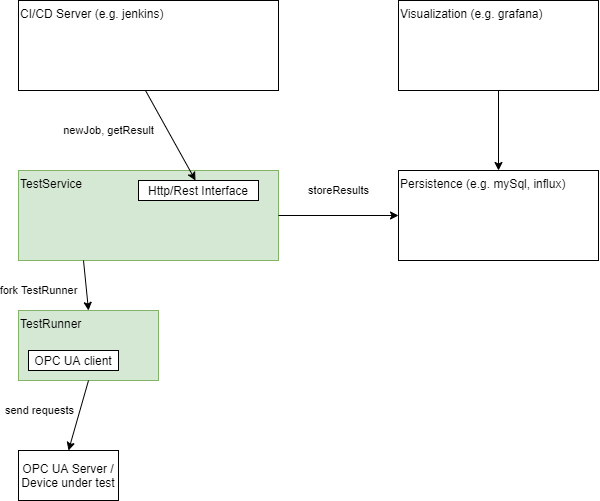

The diagram above was exported from draw.io. Its source (the exported page's mxGraphModel, read from the mxfile embedded in the PNG):
<mxGraphModel dx="881" dy="499" grid="1" gridSize="10" guides="1" tooltips="1" connect="1" arrows="1" fold="1" page="1" pageScale="1" pageWidth="827" pageHeight="1169" math="0" shadow="0">
  <root>
    <mxCell id="0" />
    <mxCell id="1" parent="0" />
    <mxCell id="T8VzuJoP5bCpDIDf60vD-1" value="TestRunner" style="rounded=0;whiteSpace=wrap;html=1;align=left;verticalAlign=top;fillColor=#d5e8d4;strokeColor=#82b366;" vertex="1" parent="1">
      <mxGeometry x="140" y="360" width="140" height="70" as="geometry" />
    </mxCell>
    <mxCell id="T8VzuJoP5bCpDIDf60vD-3" value="TestService" style="rounded=0;whiteSpace=wrap;html=1;align=left;verticalAlign=top;fillColor=#d5e8d4;strokeColor=#82b366;" vertex="1" parent="1">
      <mxGeometry x="140" y="220" width="260" height="90" as="geometry" />
    </mxCell>
    <mxCell id="T8VzuJoP5bCpDIDf60vD-4" value="Http/Rest Interface" style="rounded=0;whiteSpace=wrap;html=1;" vertex="1" parent="1">
      <mxGeometry x="260" y="230" width="120" height="20" as="geometry" />
    </mxCell>
    <mxCell id="T8VzuJoP5bCpDIDf60vD-5" value="OPC UA client" style="rounded=0;whiteSpace=wrap;html=1;" vertex="1" parent="1">
      <mxGeometry x="150" y="400" width="90" height="20" as="geometry" />
    </mxCell>
    <mxCell id="T8VzuJoP5bCpDIDf60vD-7" value="OPC UA Server / Device under test" style="rounded=0;whiteSpace=wrap;html=1;" vertex="1" parent="1">
      <mxGeometry x="140" y="500" width="100" height="50" as="geometry" />
    </mxCell>
    <mxCell id="T8VzuJoP5bCpDIDf60vD-8" value="CI/CD Server (e.g. jenkins)" style="rounded=0;whiteSpace=wrap;html=1;align=left;verticalAlign=top;" vertex="1" parent="1">
      <mxGeometry x="140" y="50" width="260" height="90" as="geometry" />
    </mxCell>
    <mxCell id="T8VzuJoP5bCpDIDf60vD-9" value="Persistence (e.g. mySql, influx)" style="rounded=0;whiteSpace=wrap;html=1;align=left;verticalAlign=top;" vertex="1" parent="1">
      <mxGeometry x="520" y="220" width="200" height="90" as="geometry" />
    </mxCell>
    <mxCell id="T8VzuJoP5bCpDIDf60vD-10" value="newJob, getResult" style="endArrow=classic;html=1;entryX=0.5;entryY=0;entryDx=0;entryDy=0;exitX=0.5;exitY=1;exitDx=0;exitDy=0;" edge="1" parent="1">
      <mxGeometry x="-0.6698" y="-52" width="50" height="50" relative="1" as="geometry">
        <mxPoint x="267" y="140" as="sourcePoint" />
        <mxPoint x="317" y="230" as="targetPoint" />
        <mxPoint as="offset" />
      </mxGeometry>
    </mxCell>
    <mxCell id="T8VzuJoP5bCpDIDf60vD-11" value="fork TestRunner" style="endArrow=classic;html=1;entryX=0.5;entryY=0;entryDx=0;entryDy=0;exitX=0.25;exitY=1;exitDx=0;exitDy=0;" edge="1" parent="1" source="T8VzuJoP5bCpDIDf60vD-3" target="T8VzuJoP5bCpDIDf60vD-1">
      <mxGeometry x="0.0099" y="-48" width="50" height="50" relative="1" as="geometry">
        <mxPoint x="380" y="350" as="sourcePoint" />
        <mxPoint x="430" y="440" as="targetPoint" />
        <mxPoint as="offset" />
      </mxGeometry>
    </mxCell>
    <mxCell id="T8VzuJoP5bCpDIDf60vD-12" value="" style="endArrow=classic;html=1;entryX=0.5;entryY=0;entryDx=0;entryDy=0;exitX=0.5;exitY=1;exitDx=0;exitDy=0;" edge="1" parent="1" source="T8VzuJoP5bCpDIDf60vD-1" target="T8VzuJoP5bCpDIDf60vD-7">
      <mxGeometry width="50" height="50" relative="1" as="geometry">
        <mxPoint x="290" y="310" as="sourcePoint" />
        <mxPoint x="340" y="260" as="targetPoint" />
      </mxGeometry>
    </mxCell>
    <mxCell id="T8VzuJoP5bCpDIDf60vD-13" value="send requests" style="edgeLabel;html=1;align=center;verticalAlign=middle;resizable=0;points=[];" vertex="1" connectable="0" parent="T8VzuJoP5bCpDIDf60vD-12">
      <mxGeometry x="-0.4649" y="2" relative="1" as="geometry">
        <mxPoint x="-46.7" y="11.18" as="offset" />
      </mxGeometry>
    </mxCell>
    <mxCell id="T8VzuJoP5bCpDIDf60vD-14" value="Visualization (e.g. grafana)" style="rounded=0;whiteSpace=wrap;html=1;align=left;verticalAlign=top;" vertex="1" parent="1">
      <mxGeometry x="520" y="50" width="200" height="90" as="geometry" />
    </mxCell>
    <mxCell id="T8VzuJoP5bCpDIDf60vD-15" value="" style="endArrow=classic;html=1;entryX=0.5;entryY=0;entryDx=0;entryDy=0;exitX=0.5;exitY=1;exitDx=0;exitDy=0;" edge="1" parent="1" source="T8VzuJoP5bCpDIDf60vD-14" target="T8VzuJoP5bCpDIDf60vD-9">
      <mxGeometry width="50" height="50" relative="1" as="geometry">
        <mxPoint x="290" y="310" as="sourcePoint" />
        <mxPoint x="340" y="260" as="targetPoint" />
      </mxGeometry>
    </mxCell>
    <mxCell id="T8VzuJoP5bCpDIDf60vD-16" value="storeResults" style="endArrow=classic;html=1;entryX=0;entryY=0.5;entryDx=0;entryDy=0;exitX=1;exitY=0.5;exitDx=0;exitDy=0;" edge="1" parent="1" source="T8VzuJoP5bCpDIDf60vD-3" target="T8VzuJoP5bCpDIDf60vD-9">
      <mxGeometry y="25" width="50" height="50" relative="1" as="geometry">
        <mxPoint x="277" y="150" as="sourcePoint" />
        <mxPoint x="327" y="240" as="targetPoint" />
        <mxPoint as="offset" />
      </mxGeometry>
    </mxCell>
  </root>
</mxGraphModel>